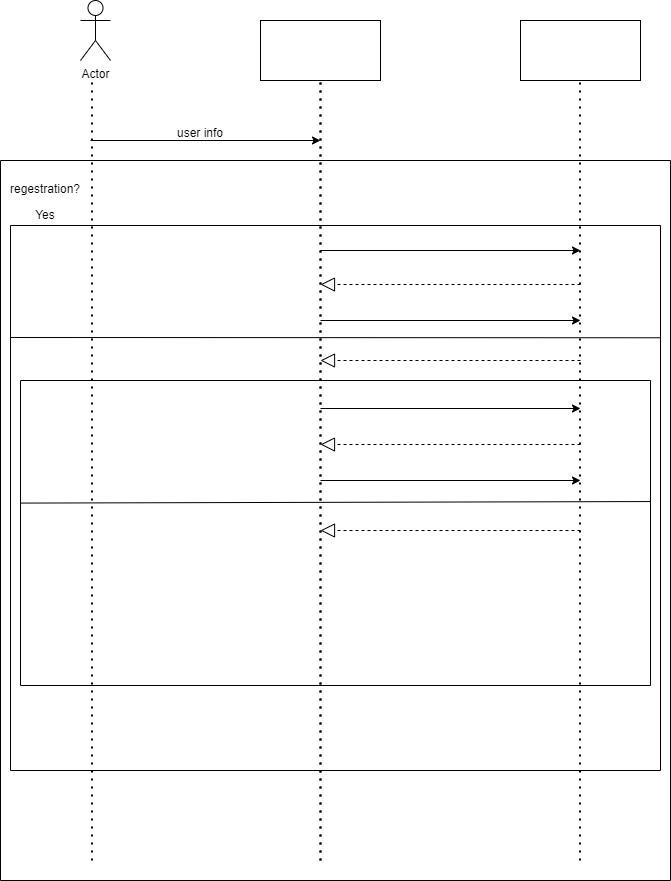

The diagram above was exported from draw.io. Its source (the exported page's mxGraphModel, read from the mxfile embedded in the PNG):
<mxGraphModel dx="868" dy="450" grid="1" gridSize="10" guides="1" tooltips="1" connect="1" arrows="1" fold="1" page="1" pageScale="1" pageWidth="850" pageHeight="1100" math="0" shadow="0">
  <root>
    <mxCell id="minni4Ob82SclRrBY170-0" />
    <mxCell id="minni4Ob82SclRrBY170-1" parent="minni4Ob82SclRrBY170-0" />
    <mxCell id="minni4Ob82SclRrBY170-2" value="" style="rounded=0;whiteSpace=wrap;html=1;" vertex="1" parent="minni4Ob82SclRrBY170-1">
      <mxGeometry x="330" y="40" width="120" height="60" as="geometry" />
    </mxCell>
    <mxCell id="minni4Ob82SclRrBY170-3" value="Actor" style="shape=umlActor;verticalLabelPosition=bottom;verticalAlign=top;html=1;outlineConnect=0;" vertex="1" parent="minni4Ob82SclRrBY170-1">
      <mxGeometry x="150" y="20" width="30" height="60" as="geometry" />
    </mxCell>
    <mxCell id="minni4Ob82SclRrBY170-4" value="" style="rounded=0;whiteSpace=wrap;html=1;" vertex="1" parent="minni4Ob82SclRrBY170-1">
      <mxGeometry x="590" y="40" width="120" height="60" as="geometry" />
    </mxCell>
    <mxCell id="minni4Ob82SclRrBY170-5" value="" style="endArrow=none;dashed=1;html=1;dashPattern=1 3;strokeWidth=2;rounded=0;entryX=0.5;entryY=1;entryDx=0;entryDy=0;" edge="1" parent="minni4Ob82SclRrBY170-1" target="minni4Ob82SclRrBY170-2">
      <mxGeometry width="50" height="50" relative="1" as="geometry">
        <mxPoint x="390" y="880" as="sourcePoint" />
        <mxPoint x="450" y="290" as="targetPoint" />
      </mxGeometry>
    </mxCell>
    <mxCell id="minni4Ob82SclRrBY170-6" value="" style="endArrow=none;dashed=1;html=1;dashPattern=1 3;strokeWidth=2;rounded=0;entryX=0.5;entryY=1;entryDx=0;entryDy=0;" edge="1" parent="minni4Ob82SclRrBY170-1">
      <mxGeometry width="50" height="50" relative="1" as="geometry">
        <mxPoint x="161.5" y="880" as="sourcePoint" />
        <mxPoint x="161.5" y="100" as="targetPoint" />
      </mxGeometry>
    </mxCell>
    <mxCell id="minni4Ob82SclRrBY170-8" value="" style="endArrow=none;dashed=1;html=1;dashPattern=1 3;strokeWidth=2;rounded=0;entryX=0.5;entryY=1;entryDx=0;entryDy=0;" edge="1" parent="minni4Ob82SclRrBY170-1">
      <mxGeometry width="50" height="50" relative="1" as="geometry">
        <mxPoint x="390" y="880" as="sourcePoint" />
        <mxPoint x="390" y="100" as="targetPoint" />
      </mxGeometry>
    </mxCell>
    <mxCell id="minni4Ob82SclRrBY170-9" value="" style="endArrow=none;dashed=1;html=1;dashPattern=1 3;strokeWidth=2;rounded=0;entryX=0.5;entryY=1;entryDx=0;entryDy=0;" edge="1" parent="minni4Ob82SclRrBY170-1">
      <mxGeometry width="50" height="50" relative="1" as="geometry">
        <mxPoint x="649.5" y="880" as="sourcePoint" />
        <mxPoint x="649.5" y="100" as="targetPoint" />
      </mxGeometry>
    </mxCell>
    <mxCell id="minni4Ob82SclRrBY170-12" value="" style="endArrow=classic;html=1;rounded=0;" edge="1" parent="minni4Ob82SclRrBY170-1">
      <mxGeometry width="50" height="50" relative="1" as="geometry">
        <mxPoint x="160" y="160" as="sourcePoint" />
        <mxPoint x="390" y="160" as="targetPoint" />
      </mxGeometry>
    </mxCell>
    <mxCell id="minni4Ob82SclRrBY170-15" value="" style="swimlane;startSize=0;" vertex="1" parent="minni4Ob82SclRrBY170-1">
      <mxGeometry x="70" y="180" width="670" height="720" as="geometry" />
    </mxCell>
    <mxCell id="minni4Ob82SclRrBY170-18" value="regestration?" style="text;html=1;strokeColor=none;fillColor=none;align=center;verticalAlign=middle;whiteSpace=wrap;rounded=0;" vertex="1" parent="minni4Ob82SclRrBY170-15">
      <mxGeometry y="14" width="90" height="30" as="geometry" />
    </mxCell>
    <mxCell id="minni4Ob82SclRrBY170-20" value="Yes" style="text;html=1;strokeColor=none;fillColor=none;align=center;verticalAlign=middle;whiteSpace=wrap;rounded=0;" vertex="1" parent="minni4Ob82SclRrBY170-15">
      <mxGeometry x="15" y="40" width="60" height="30" as="geometry" />
    </mxCell>
    <mxCell id="minni4Ob82SclRrBY170-17" value="user info" style="text;html=1;strokeColor=none;fillColor=none;align=center;verticalAlign=middle;whiteSpace=wrap;rounded=0;" vertex="1" parent="minni4Ob82SclRrBY170-1">
      <mxGeometry x="240" y="138" width="60" height="30" as="geometry" />
    </mxCell>
    <mxCell id="minni4Ob82SclRrBY170-21" value="" style="swimlane;startSize=0;" vertex="1" parent="minni4Ob82SclRrBY170-1">
      <mxGeometry x="80" y="245" width="650" height="545" as="geometry" />
    </mxCell>
    <mxCell id="minni4Ob82SclRrBY170-24" value="" style="endArrow=classic;html=1;rounded=0;" edge="1" parent="minni4Ob82SclRrBY170-21">
      <mxGeometry width="50" height="50" relative="1" as="geometry">
        <mxPoint x="310" y="25" as="sourcePoint" />
        <mxPoint x="570" y="25" as="targetPoint" />
      </mxGeometry>
    </mxCell>
    <mxCell id="minni4Ob82SclRrBY170-26" value="" style="endArrow=block;dashed=1;endFill=0;endSize=12;html=1;rounded=0;" edge="1" parent="minni4Ob82SclRrBY170-21">
      <mxGeometry width="160" relative="1" as="geometry">
        <mxPoint x="570" y="59" as="sourcePoint" />
        <mxPoint x="310" y="59" as="targetPoint" />
      </mxGeometry>
    </mxCell>
    <mxCell id="minni4Ob82SclRrBY170-27" value="" style="endArrow=classic;html=1;rounded=0;" edge="1" parent="minni4Ob82SclRrBY170-21">
      <mxGeometry width="50" height="50" relative="1" as="geometry">
        <mxPoint x="310" y="95" as="sourcePoint" />
        <mxPoint x="570" y="95" as="targetPoint" />
      </mxGeometry>
    </mxCell>
    <mxCell id="minni4Ob82SclRrBY170-32" value="" style="endArrow=block;dashed=1;endFill=0;endSize=12;html=1;rounded=0;" edge="1" parent="minni4Ob82SclRrBY170-21">
      <mxGeometry width="160" relative="1" as="geometry">
        <mxPoint x="570" y="135" as="sourcePoint" />
        <mxPoint x="310" y="135" as="targetPoint" />
      </mxGeometry>
    </mxCell>
    <mxCell id="minni4Ob82SclRrBY170-33" value="" style="endArrow=classic;html=1;rounded=0;" edge="1" parent="minni4Ob82SclRrBY170-21">
      <mxGeometry width="50" height="50" relative="1" as="geometry">
        <mxPoint x="310" y="183" as="sourcePoint" />
        <mxPoint x="570" y="183" as="targetPoint" />
      </mxGeometry>
    </mxCell>
    <mxCell id="minni4Ob82SclRrBY170-35" value="" style="swimlane;startSize=0;" vertex="1" parent="minni4Ob82SclRrBY170-21">
      <mxGeometry x="10" y="155" width="630" height="305" as="geometry" />
    </mxCell>
    <mxCell id="minni4Ob82SclRrBY170-36" value="" style="endArrow=block;dashed=1;endFill=0;endSize=12;html=1;rounded=0;" edge="1" parent="minni4Ob82SclRrBY170-35">
      <mxGeometry width="160" relative="1" as="geometry">
        <mxPoint x="560" y="64" as="sourcePoint" />
        <mxPoint x="300" y="64" as="targetPoint" />
      </mxGeometry>
    </mxCell>
    <mxCell id="minni4Ob82SclRrBY170-37" value="" style="endArrow=classic;html=1;rounded=0;" edge="1" parent="minni4Ob82SclRrBY170-35">
      <mxGeometry width="50" height="50" relative="1" as="geometry">
        <mxPoint x="300" y="100" as="sourcePoint" />
        <mxPoint x="560" y="100" as="targetPoint" />
      </mxGeometry>
    </mxCell>
    <mxCell id="minni4Ob82SclRrBY170-39" value="" style="endArrow=block;dashed=1;endFill=0;endSize=12;html=1;rounded=0;" edge="1" parent="minni4Ob82SclRrBY170-35">
      <mxGeometry width="160" relative="1" as="geometry">
        <mxPoint x="560" y="150" as="sourcePoint" />
        <mxPoint x="300" y="150" as="targetPoint" />
      </mxGeometry>
    </mxCell>
    <mxCell id="minni4Ob82SclRrBY170-38" value="" style="endArrow=none;html=1;rounded=0;entryX=1;entryY=0.61;entryDx=0;entryDy=0;entryPerimeter=0;exitX=0;exitY=0.615;exitDx=0;exitDy=0;exitPerimeter=0;" edge="1" parent="minni4Ob82SclRrBY170-21">
      <mxGeometry width="50" height="50" relative="1" as="geometry">
        <mxPoint x="10" y="277.57500000000005" as="sourcePoint" />
        <mxPoint x="640" y="276.04999999999995" as="targetPoint" />
      </mxGeometry>
    </mxCell>
    <mxCell id="minni4Ob82SclRrBY170-31" value="" style="endArrow=none;html=1;rounded=0;entryX=1;entryY=0.206;entryDx=0;entryDy=0;entryPerimeter=0;" edge="1" parent="minni4Ob82SclRrBY170-1" target="minni4Ob82SclRrBY170-21">
      <mxGeometry width="50" height="50" relative="1" as="geometry">
        <mxPoint x="80" y="357" as="sourcePoint" />
        <mxPoint x="290" y="340" as="targetPoint" />
      </mxGeometry>
    </mxCell>
  </root>
</mxGraphModel>